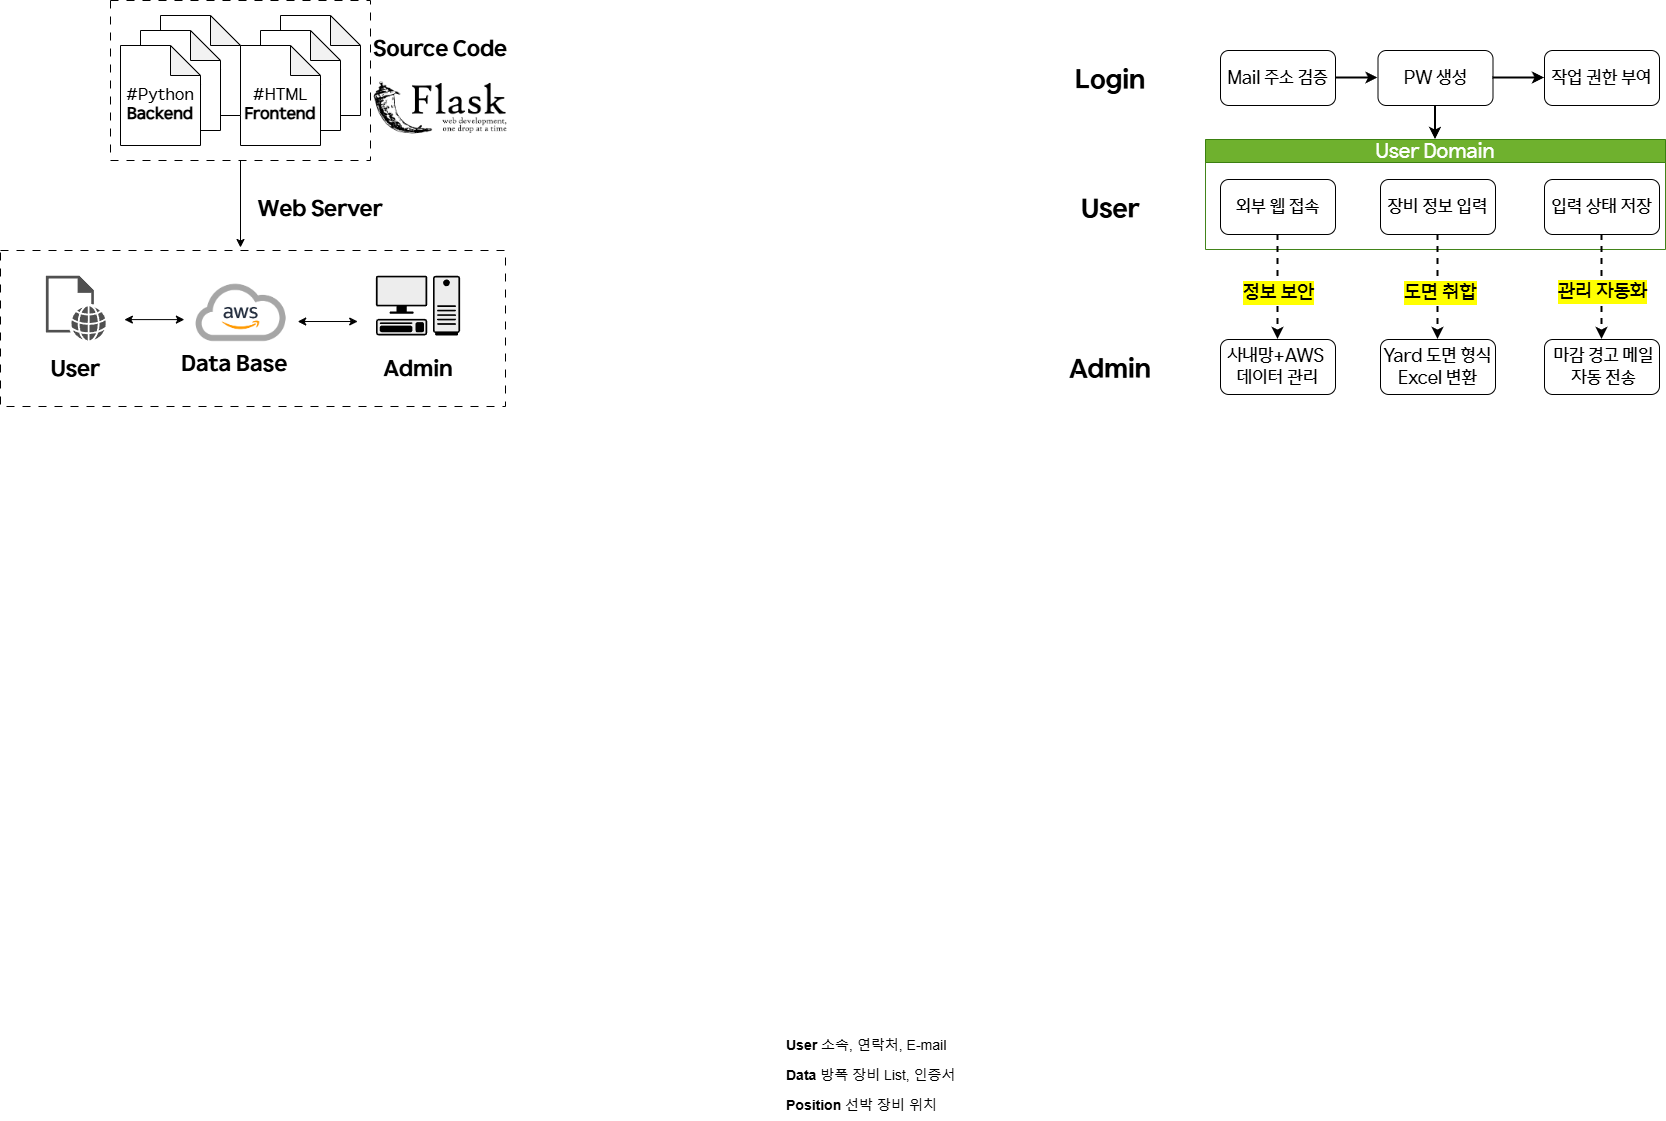

The diagram above was exported from draw.io. Its source (the exported page's mxGraphModel, read from the mxfile embedded in the PNG):
<mxGraphModel dx="3482" dy="2118" grid="1" gridSize="10" guides="1" tooltips="1" connect="1" arrows="1" fold="1" page="1" pageScale="1" pageWidth="827" pageHeight="1169" math="0" shadow="0">
  <root>
    <mxCell id="0" />
    <mxCell id="1" parent="0" />
    <mxCell id="edkDDNtD3hpGfq71PkZ--18" value="&lt;font style=&quot;font-size: 14px;&quot;&gt;&lt;b style=&quot;&quot;&gt;Position&lt;/b&gt; 선박 장비 위치&amp;nbsp;&lt;/font&gt;" style="text;strokeColor=none;fillColor=none;align=left;verticalAlign=middle;spacingLeft=4;spacingRight=4;overflow=hidden;points=[[0,0.5],[1,0.5]];portConstraint=eastwest;rotatable=0;whiteSpace=wrap;html=1;dashed=1;" parent="1" vertex="1">
      <mxGeometry x="-370" y="1010" width="180" height="30" as="geometry" />
    </mxCell>
    <mxCell id="edkDDNtD3hpGfq71PkZ--17" value="&lt;font style=&quot;font-size: 14px;&quot;&gt;&lt;b style=&quot;&quot;&gt;Data&lt;/b&gt; 방폭 장비 List, 인증서&lt;/font&gt;" style="text;align=left;verticalAlign=middle;spacingLeft=4;spacingRight=4;overflow=hidden;points=[[0,0.5],[1,0.5]];portConstraint=eastwest;rotatable=0;whiteSpace=wrap;html=1;strokeColor=none;dashed=1;" parent="1" vertex="1">
      <mxGeometry x="-370" y="980" width="180" height="30" as="geometry" />
    </mxCell>
    <mxCell id="edkDDNtD3hpGfq71PkZ--16" value="&lt;font style=&quot;font-size: 14px;&quot;&gt;&lt;b&gt;User&lt;/b&gt;&amp;nbsp;소속, 연락처, E-mail&lt;/font&gt;" style="text;align=left;verticalAlign=middle;spacingLeft=4;spacingRight=4;overflow=hidden;points=[[0,0.5],[1,0.5]];portConstraint=eastwest;rotatable=0;whiteSpace=wrap;html=1;perimeterSpacing=0;dashed=1;strokeColor=none;" parent="1" vertex="1">
      <mxGeometry x="-370" y="950" width="180" height="30" as="geometry" />
    </mxCell>
    <mxCell id="E9hsQxRl4FJ7_HClxVdp-56" style="edgeStyle=orthogonalEdgeStyle;rounded=0;orthogonalLoop=1;jettySize=auto;html=1;exitX=1;exitY=0.5;exitDx=0;exitDy=0;" parent="1" source="edkDDNtD3hpGfq71PkZ--17" target="edkDDNtD3hpGfq71PkZ--17" edge="1">
      <mxGeometry relative="1" as="geometry" />
    </mxCell>
    <mxCell id="-IHRxDXbb6TF0VfyF2rW-14" value="" style="group" parent="1" vertex="1" connectable="0">
      <mxGeometry x="-100" y="-30" width="615" height="349" as="geometry" />
    </mxCell>
    <mxCell id="edkDDNtD3hpGfq71PkZ--1" value="&lt;font&gt;Mail 주소 검증&lt;/font&gt;" style="rounded=1;whiteSpace=wrap;html=1;fontFamily=HD현대체 Medium;fontSize=18;" parent="-IHRxDXbb6TF0VfyF2rW-14" vertex="1">
      <mxGeometry x="170" width="115" height="55" as="geometry" />
    </mxCell>
    <mxCell id="edkDDNtD3hpGfq71PkZ--2" value="&lt;font&gt;PW 생성&lt;/font&gt;" style="whiteSpace=wrap;html=1;rounded=1;fontFamily=HD현대체 Medium;fontSize=18;" parent="-IHRxDXbb6TF0VfyF2rW-14" vertex="1">
      <mxGeometry x="327.5" width="115" height="55" as="geometry" />
    </mxCell>
    <mxCell id="edkDDNtD3hpGfq71PkZ--6" value="&lt;span&gt;&lt;font&gt;작업 권한 부여&lt;/font&gt;&lt;/span&gt;" style="whiteSpace=wrap;html=1;rounded=1;fontFamily=HD현대체 Medium;fontSize=18;" parent="-IHRxDXbb6TF0VfyF2rW-14" vertex="1">
      <mxGeometry x="494" width="115" height="55" as="geometry" />
    </mxCell>
    <mxCell id="l-jCHVFoO6IfpWyF8wH8-52" value="&lt;font&gt;Login&lt;/font&gt;" style="rounded=0;whiteSpace=wrap;html=1;fontSize=26;strokeColor=none;fontFamily=HD현대체 Bold;" parent="-IHRxDXbb6TF0VfyF2rW-14" vertex="1">
      <mxGeometry width="120" height="60" as="geometry" />
    </mxCell>
    <mxCell id="-IHRxDXbb6TF0VfyF2rW-11" value="" style="group" parent="-IHRxDXbb6TF0VfyF2rW-14" vertex="1" connectable="0">
      <mxGeometry y="89" width="615" height="260" as="geometry" />
    </mxCell>
    <mxCell id="E9hsQxRl4FJ7_HClxVdp-35" value="&lt;span&gt;&lt;font style=&quot;font-size: 18px;&quot; face=&quot;HD현대체 Medium&quot;&gt;사내망+AWS&amp;nbsp;&lt;br&gt;데이터 관리&lt;/font&gt;&lt;/span&gt;" style="whiteSpace=wrap;html=1;rounded=1;fontSize=16;" parent="-IHRxDXbb6TF0VfyF2rW-11" vertex="1">
      <mxGeometry x="170" y="200" width="115" height="55" as="geometry" />
    </mxCell>
    <mxCell id="tJ2w9ovYZYxpZvMZS7qf-40" value="&lt;span&gt;&lt;font style=&quot;font-size: 18px;&quot; face=&quot;HD현대체 Medium&quot;&gt;Yard 도면 형식Excel 변환&lt;/font&gt;&lt;/span&gt;" style="whiteSpace=wrap;html=1;rounded=1;fontSize=16;" parent="-IHRxDXbb6TF0VfyF2rW-11" vertex="1">
      <mxGeometry x="330" y="200" width="115" height="55" as="geometry" />
    </mxCell>
    <mxCell id="tJ2w9ovYZYxpZvMZS7qf-31" value="&lt;font style=&quot;font-size: 18px;&quot; face=&quot;HD현대체 Medium&quot;&gt;&amp;nbsp;마감 경고 메일&lt;/font&gt;&lt;div&gt;&lt;font style=&quot;font-size: 18px;&quot; face=&quot;HD현대체 Medium&quot;&gt;&amp;nbsp;자동 전송&lt;/font&gt;&lt;/div&gt;" style="whiteSpace=wrap;html=1;rounded=1;fontSize=16;" parent="-IHRxDXbb6TF0VfyF2rW-11" vertex="1">
      <mxGeometry x="494" y="200" width="115" height="55" as="geometry" />
    </mxCell>
    <mxCell id="l-jCHVFoO6IfpWyF8wH8-54" value="User" style="rounded=0;whiteSpace=wrap;html=1;fontSize=26;strokeColor=none;fontFamily=HD현대체 Bold;" parent="-IHRxDXbb6TF0VfyF2rW-11" vertex="1">
      <mxGeometry y="40" width="120" height="60" as="geometry" />
    </mxCell>
    <mxCell id="l-jCHVFoO6IfpWyF8wH8-55" value="Admin" style="rounded=0;whiteSpace=wrap;html=1;fontSize=26;strokeColor=none;fontFamily=HD현대체 Bold;" parent="-IHRxDXbb6TF0VfyF2rW-11" vertex="1">
      <mxGeometry y="200" width="120" height="60" as="geometry" />
    </mxCell>
    <mxCell id="-IHRxDXbb6TF0VfyF2rW-10" value="" style="group" parent="-IHRxDXbb6TF0VfyF2rW-11" vertex="1" connectable="0">
      <mxGeometry x="155" width="460" height="110" as="geometry" />
    </mxCell>
    <mxCell id="-IHRxDXbb6TF0VfyF2rW-9" value="" style="group" parent="-IHRxDXbb6TF0VfyF2rW-10" vertex="1" connectable="0">
      <mxGeometry width="460" height="110" as="geometry" />
    </mxCell>
    <mxCell id="tJ2w9ovYZYxpZvMZS7qf-17" value="&lt;font&gt;&lt;span&gt;User Domain&lt;/span&gt;&lt;/font&gt;" style="swimlane;whiteSpace=wrap;html=1;fillColor=#60a917;strokeColor=#2D7600;fontFamily=HD현대체 Medium;fontStyle=0;fontSize=20;fontColor=#ffffff;opacity=90;" parent="-IHRxDXbb6TF0VfyF2rW-9" vertex="1">
      <mxGeometry width="460" height="110" as="geometry" />
    </mxCell>
    <mxCell id="tJ2w9ovYZYxpZvMZS7qf-29" value="&lt;font&gt;입력 상태 저장&lt;/font&gt;" style="whiteSpace=wrap;html=1;rounded=1;fontFamily=HD현대체 Medium;fontSize=18;" parent="tJ2w9ovYZYxpZvMZS7qf-17" vertex="1">
      <mxGeometry x="339" y="40" width="115" height="55" as="geometry" />
    </mxCell>
    <mxCell id="-IHRxDXbb6TF0VfyF2rW-8" value="" style="group" parent="tJ2w9ovYZYxpZvMZS7qf-17" vertex="1" connectable="0">
      <mxGeometry x="15" y="40" width="275" height="55" as="geometry" />
    </mxCell>
    <mxCell id="tJ2w9ovYZYxpZvMZS7qf-25" value="&lt;font&gt;장비 정보 입력&lt;/font&gt;" style="whiteSpace=wrap;html=1;rounded=1;fontFamily=HD현대체 Medium;fontSize=18;" parent="-IHRxDXbb6TF0VfyF2rW-8" vertex="1">
      <mxGeometry x="160" width="115" height="55" as="geometry" />
    </mxCell>
    <mxCell id="E9hsQxRl4FJ7_HClxVdp-30" value="&lt;font&gt;외부 웹 접속&lt;/font&gt;" style="rounded=1;whiteSpace=wrap;html=1;fontFamily=HD현대체 Medium;fontSize=18;" parent="-IHRxDXbb6TF0VfyF2rW-8" vertex="1">
      <mxGeometry width="115" height="55" as="geometry" />
    </mxCell>
    <mxCell id="tJ2w9ovYZYxpZvMZS7qf-32" value="" style="rounded=0;orthogonalLoop=1;jettySize=auto;html=1;exitX=0.5;exitY=1;exitDx=0;exitDy=0;entryX=0.5;entryY=0;entryDx=0;entryDy=0;dashed=1;strokeWidth=2;" parent="-IHRxDXbb6TF0VfyF2rW-11" source="tJ2w9ovYZYxpZvMZS7qf-29" target="tJ2w9ovYZYxpZvMZS7qf-31" edge="1">
      <mxGeometry relative="1" as="geometry">
        <mxPoint x="579.5800000000004" y="237.5" as="sourcePoint" />
        <mxPoint x="580" y="400" as="targetPoint" />
      </mxGeometry>
    </mxCell>
    <mxCell id="tJ2w9ovYZYxpZvMZS7qf-33" value="&lt;span&gt;&lt;span&gt;관리 자동화&lt;/span&gt;&lt;/span&gt;" style="edgeLabel;html=1;align=center;verticalAlign=middle;resizable=0;points=[];labelBackgroundColor=light-dark(#FFFF00,#323200);fontFamily=HD현대체 Medium;fontSize=20;fontStyle=0" parent="tJ2w9ovYZYxpZvMZS7qf-32" vertex="1" connectable="0">
      <mxGeometry x="0.1158" y="1" relative="1" as="geometry">
        <mxPoint x="-1" y="-2" as="offset" />
      </mxGeometry>
    </mxCell>
    <mxCell id="E9hsQxRl4FJ7_HClxVdp-39" style="rounded=0;orthogonalLoop=1;jettySize=auto;html=1;entryX=0.5;entryY=0;entryDx=0;entryDy=0;exitX=0.5;exitY=1;exitDx=0;exitDy=0;dashed=1;strokeWidth=2;" parent="-IHRxDXbb6TF0VfyF2rW-11" source="tJ2w9ovYZYxpZvMZS7qf-25" target="tJ2w9ovYZYxpZvMZS7qf-40" edge="1">
      <mxGeometry relative="1" as="geometry">
        <mxPoint x="384.58" y="280" as="targetPoint" />
        <mxPoint x="384.58" y="88" as="sourcePoint" />
      </mxGeometry>
    </mxCell>
    <mxCell id="E9hsQxRl4FJ7_HClxVdp-40" value="&lt;span&gt;&lt;font&gt;도면 취합&lt;/font&gt;&lt;/span&gt;" style="edgeLabel;html=1;align=center;verticalAlign=middle;resizable=0;points=[];labelBackgroundColor=light-dark(#FFFF00,#323200);fontFamily=HD현대체 Medium;fontSize=20;fontStyle=0" parent="E9hsQxRl4FJ7_HClxVdp-39" vertex="1" connectable="0">
      <mxGeometry x="0.0978" y="1" relative="1" as="geometry">
        <mxPoint x="1" as="offset" />
      </mxGeometry>
    </mxCell>
    <mxCell id="E9hsQxRl4FJ7_HClxVdp-42" style="rounded=0;orthogonalLoop=1;jettySize=auto;html=1;entryX=0.5;entryY=0;entryDx=0;entryDy=0;exitX=0.5;exitY=1;exitDx=0;exitDy=0;dashed=1;strokeWidth=2;" parent="-IHRxDXbb6TF0VfyF2rW-11" source="E9hsQxRl4FJ7_HClxVdp-30" target="E9hsQxRl4FJ7_HClxVdp-35" edge="1">
      <mxGeometry relative="1" as="geometry">
        <mxPoint x="218.64" y="270" as="targetPoint" />
        <mxPoint x="221.35" y="90" as="sourcePoint" />
      </mxGeometry>
    </mxCell>
    <mxCell id="E9hsQxRl4FJ7_HClxVdp-43" value="&lt;span&gt;&lt;font&gt;정보 보안&lt;/font&gt;&lt;/span&gt;" style="edgeLabel;html=1;align=center;verticalAlign=middle;resizable=0;points=[];labelBackgroundColor=light-dark(#FFFF00,#323200);fontFamily=HD현대체 Medium;fontSize=20;fontStyle=0" parent="E9hsQxRl4FJ7_HClxVdp-42" vertex="1" connectable="0">
      <mxGeometry x="0.0978" y="1" relative="1" as="geometry">
        <mxPoint x="-1" as="offset" />
      </mxGeometry>
    </mxCell>
    <mxCell id="edkDDNtD3hpGfq71PkZ--3" value="" style="edgeStyle=orthogonalEdgeStyle;rounded=0;orthogonalLoop=1;jettySize=auto;html=1;strokeWidth=2;" parent="-IHRxDXbb6TF0VfyF2rW-14" source="edkDDNtD3hpGfq71PkZ--1" target="edkDDNtD3hpGfq71PkZ--2" edge="1">
      <mxGeometry relative="1" as="geometry" />
    </mxCell>
    <mxCell id="edkDDNtD3hpGfq71PkZ--7" value="" style="edgeStyle=orthogonalEdgeStyle;rounded=0;orthogonalLoop=1;jettySize=auto;html=1;strokeWidth=2;" parent="-IHRxDXbb6TF0VfyF2rW-14" source="edkDDNtD3hpGfq71PkZ--2" target="edkDDNtD3hpGfq71PkZ--6" edge="1">
      <mxGeometry relative="1" as="geometry" />
    </mxCell>
    <mxCell id="l-jCHVFoO6IfpWyF8wH8-57" value="" style="edgeStyle=orthogonalEdgeStyle;rounded=0;orthogonalLoop=1;jettySize=auto;html=1;strokeWidth=2;entryX=0.5;entryY=0;entryDx=0;entryDy=0;exitX=0.5;exitY=1;exitDx=0;exitDy=0;" parent="-IHRxDXbb6TF0VfyF2rW-14" source="edkDDNtD3hpGfq71PkZ--2" target="tJ2w9ovYZYxpZvMZS7qf-17" edge="1">
      <mxGeometry relative="1" as="geometry">
        <mxPoint x="388" y="89" as="targetPoint" />
        <mxPoint x="385" y="59" as="sourcePoint" />
      </mxGeometry>
    </mxCell>
    <mxCell id="l-jCHVFoO6IfpWyF8wH8-37" value="&lt;font&gt;Source Code&lt;/font&gt;" style="rounded=0;whiteSpace=wrap;html=1;strokeColor=none;fontFamily=HD현대체 Bold;fontSize=22;" parent="1" vertex="1">
      <mxGeometry x="-780" y="-60" width="140" height="60" as="geometry" />
    </mxCell>
    <mxCell id="l-jCHVFoO6IfpWyF8wH8-62" value="Web Server" style="rounded=0;whiteSpace=wrap;html=1;strokeColor=none;fontFamily=HD현대체 Bold;fontSize=22;" parent="1" vertex="1">
      <mxGeometry x="-900" y="100" width="140" height="60" as="geometry" />
    </mxCell>
    <mxCell id="8wcpYMWsVJDnqcAF6DCu-1" value="" style="shape=image;verticalLabelPosition=bottom;verticalAlign=top;imageAspect=0;image=data:image/png,(base64 omitted: 9712 chars);" vertex="1" parent="1">
      <mxGeometry x="-780" width="140" height="54.6" as="geometry" />
    </mxCell>
    <mxCell id="8wcpYMWsVJDnqcAF6DCu-9" value="" style="group" vertex="1" connectable="0" parent="1">
      <mxGeometry x="-1040" y="-80" width="260" height="160" as="geometry" />
    </mxCell>
    <mxCell id="l-jCHVFoO6IfpWyF8wH8-36" value="" style="rounded=0;whiteSpace=wrap;html=1;dashed=1;dashPattern=8 8;" parent="8wcpYMWsVJDnqcAF6DCu-9" vertex="1">
      <mxGeometry width="260" height="160" as="geometry" />
    </mxCell>
    <mxCell id="l-jCHVFoO6IfpWyF8wH8-22" value="&lt;font style=&quot;font-size: 13px;&quot;&gt;#HTML&lt;/font&gt;" style="shape=note;whiteSpace=wrap;html=1;backgroundOutline=1;darkOpacity=0.05;" parent="8wcpYMWsVJDnqcAF6DCu-9" vertex="1">
      <mxGeometry x="170" y="15" width="80" height="100" as="geometry" />
    </mxCell>
    <mxCell id="l-jCHVFoO6IfpWyF8wH8-21" value="&lt;font style=&quot;font-size: 13px;&quot;&gt;#HTML&lt;/font&gt;" style="shape=note;whiteSpace=wrap;html=1;backgroundOutline=1;darkOpacity=0.05;" parent="8wcpYMWsVJDnqcAF6DCu-9" vertex="1">
      <mxGeometry x="150" y="30" width="80" height="100" as="geometry" />
    </mxCell>
    <mxCell id="l-jCHVFoO6IfpWyF8wH8-19" value="&lt;div&gt;&lt;font&gt;&lt;font&gt;&lt;br&gt;&lt;/font&gt;&lt;/font&gt;&lt;/div&gt;&lt;font&gt;&lt;font&gt;#HTML&lt;/font&gt;&lt;/font&gt;&lt;div&gt;&lt;b&gt;Frontend&lt;/b&gt;&lt;/div&gt;" style="shape=note;whiteSpace=wrap;html=1;backgroundOutline=1;darkOpacity=0.05;fontFamily=HD현대체 Medium;fontSize=16;" parent="8wcpYMWsVJDnqcAF6DCu-9" vertex="1">
      <mxGeometry x="130" y="45" width="80" height="100" as="geometry" />
    </mxCell>
    <mxCell id="l-jCHVFoO6IfpWyF8wH8-32" value="&lt;font style=&quot;font-size: 13px;&quot;&gt;#HTML&lt;/font&gt;" style="shape=note;whiteSpace=wrap;html=1;backgroundOutline=1;darkOpacity=0.05;" parent="8wcpYMWsVJDnqcAF6DCu-9" vertex="1">
      <mxGeometry x="50" y="15" width="80" height="100" as="geometry" />
    </mxCell>
    <mxCell id="l-jCHVFoO6IfpWyF8wH8-33" value="&lt;font style=&quot;font-size: 13px;&quot;&gt;#HTML&lt;/font&gt;" style="shape=note;whiteSpace=wrap;html=1;backgroundOutline=1;darkOpacity=0.05;" parent="8wcpYMWsVJDnqcAF6DCu-9" vertex="1">
      <mxGeometry x="30" y="30" width="80" height="100" as="geometry" />
    </mxCell>
    <mxCell id="l-jCHVFoO6IfpWyF8wH8-34" value="&lt;div&gt;&lt;font&gt;&lt;font&gt;&lt;br&gt;&lt;/font&gt;&lt;/font&gt;&lt;/div&gt;&lt;font&gt;&lt;font&gt;#Python&lt;/font&gt;&lt;/font&gt;&lt;div&gt;&lt;b&gt;Backend&lt;/b&gt;&lt;/div&gt;" style="shape=note;whiteSpace=wrap;html=1;backgroundOutline=1;darkOpacity=0.05;fontFamily=HD현대체 Medium;fontSize=16;" parent="8wcpYMWsVJDnqcAF6DCu-9" vertex="1">
      <mxGeometry x="10" y="45" width="80" height="100" as="geometry" />
    </mxCell>
    <mxCell id="8wcpYMWsVJDnqcAF6DCu-14" value="" style="edgeStyle=orthogonalEdgeStyle;rounded=0;orthogonalLoop=1;jettySize=auto;html=1;" edge="1" parent="1" source="l-jCHVFoO6IfpWyF8wH8-36">
      <mxGeometry relative="1" as="geometry">
        <mxPoint x="-910" y="167" as="targetPoint" />
      </mxGeometry>
    </mxCell>
    <mxCell id="8wcpYMWsVJDnqcAF6DCu-15" value="" style="group" vertex="1" connectable="0" parent="1">
      <mxGeometry x="-1150" y="170" width="505" height="156" as="geometry" />
    </mxCell>
    <mxCell id="l-jCHVFoO6IfpWyF8wH8-60" value="" style="rounded=0;whiteSpace=wrap;html=1;dashed=1;dashPattern=8 8;" parent="8wcpYMWsVJDnqcAF6DCu-15" vertex="1">
      <mxGeometry width="505" height="156" as="geometry" />
    </mxCell>
    <mxCell id="-IHRxDXbb6TF0VfyF2rW-18" value="" style="group" parent="8wcpYMWsVJDnqcAF6DCu-15" vertex="1" connectable="0">
      <mxGeometry x="45.409999999999854" y="20" width="414.18" height="120.03" as="geometry" />
    </mxCell>
    <mxCell id="l-jCHVFoO6IfpWyF8wH8-63" value="" style="shape=mxgraph.networks2.icon;aspect=fixed;fillColor=#EDEDED;strokeColor=#000000;gradientColor=#5B6163;network2IconShadow=1;network2bgFillColor=none;labelPosition=center;verticalLabelPosition=bottom;align=center;verticalAlign=top;network2Icon=mxgraph.networks2.pc;network2IconYOffset=-0.0593;network2IconW=0.9999;network2IconH=0.7096;" parent="-IHRxDXbb6TF0VfyF2rW-18" vertex="1">
      <mxGeometry x="330" y="5.22999999999999" width="84.18" height="59.74" as="geometry" />
    </mxCell>
    <mxCell id="l-jCHVFoO6IfpWyF8wH8-66" value="" style="sketch=0;pointerEvents=1;shadow=0;dashed=0;html=1;strokeColor=none;fillColor=#505050;labelPosition=center;verticalLabelPosition=bottom;verticalAlign=top;outlineConnect=0;align=center;shape=mxgraph.office.concepts.web_page;" parent="-IHRxDXbb6TF0VfyF2rW-18" vertex="1">
      <mxGeometry y="5.22999999999999" width="60" height="64.8" as="geometry" />
    </mxCell>
    <mxCell id="mIFPjRoiOO5-gJgXzG39-1" value="Admin" style="rounded=0;whiteSpace=wrap;html=1;strokeColor=none;fontFamily=HD현대체 Bold;fontSize=22;" parent="-IHRxDXbb6TF0VfyF2rW-18" vertex="1">
      <mxGeometry x="342.09000000000003" y="80.03" width="60" height="40" as="geometry" />
    </mxCell>
    <mxCell id="mIFPjRoiOO5-gJgXzG39-2" value="User" style="rounded=0;whiteSpace=wrap;html=1;strokeColor=none;fontFamily=HD현대체 Bold;fontSize=22;" parent="-IHRxDXbb6TF0VfyF2rW-18" vertex="1">
      <mxGeometry y="80.03" width="60" height="40" as="geometry" />
    </mxCell>
    <mxCell id="l-jCHVFoO6IfpWyF8wH8-38" value="&lt;font&gt;Data Base&lt;/font&gt;" style="rounded=0;whiteSpace=wrap;html=1;strokeColor=none;fontFamily=HD현대체 Bold;fontSize=22;" parent="-IHRxDXbb6TF0VfyF2rW-18" vertex="1">
      <mxGeometry x="133.20999999999992" y="70.03" width="110.5" height="50" as="geometry" />
    </mxCell>
    <mxCell id="l-jCHVFoO6IfpWyF8wH8-24" value="" style="shape=image;verticalLabelPosition=bottom;verticalAlign=top;imageAspect=0;aspect=fixed;image=data:image/png,(base64 omitted: 45484 chars);" parent="-IHRxDXbb6TF0VfyF2rW-18" vertex="1">
      <mxGeometry x="138.4699999999999" width="113.33" height="85" as="geometry" />
    </mxCell>
    <mxCell id="l-jCHVFoO6IfpWyF8wH8-30" value="" style="endArrow=classic;startArrow=classic;html=1;rounded=0;" parent="-IHRxDXbb6TF0VfyF2rW-18" edge="1">
      <mxGeometry width="50" height="50" relative="1" as="geometry">
        <mxPoint x="251.8" y="51.00999999999999" as="sourcePoint" />
        <mxPoint x="311.8" y="51.00999999999999" as="targetPoint" />
      </mxGeometry>
    </mxCell>
    <mxCell id="-IHRxDXbb6TF0VfyF2rW-17" value="" style="endArrow=classic;startArrow=classic;html=1;rounded=0;" parent="-IHRxDXbb6TF0VfyF2rW-18" edge="1">
      <mxGeometry width="50" height="50" relative="1" as="geometry">
        <mxPoint x="78.47000000000003" y="49.099999999999994" as="sourcePoint" />
        <mxPoint x="138.47000000000003" y="49.099999999999994" as="targetPoint" />
      </mxGeometry>
    </mxCell>
  </root>
</mxGraphModel>